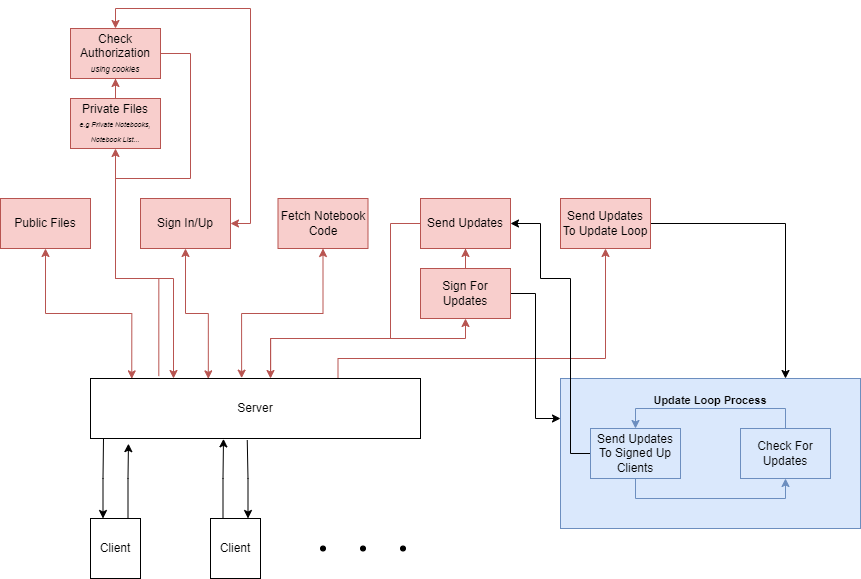

The diagram above was exported from draw.io. Its source (the exported page's mxGraphModel, read from the mxfile embedded in the PNG):
<mxGraphModel dx="1185" dy="1728" grid="1" gridSize="10" guides="1" tooltips="1" connect="1" arrows="1" fold="1" page="1" pageScale="1" pageWidth="850" pageHeight="1100" math="0" shadow="0">
  <root>
    <mxCell id="0" />
    <mxCell id="1" parent="0" />
    <mxCell id="CVxLGkxYZ4HPC-WI7mvg-47" value="&lt;h2 style=&quot;font-size: 11px;&quot;&gt;Update Loop Process&lt;/h2&gt;" style="whiteSpace=wrap;html=1;strokeColor=#6c8ebf;fillColor=#dae8fc;horizontal=1;verticalAlign=top;fontSize=11;" vertex="1" parent="1">
      <mxGeometry x="660" y="250" width="300" height="150" as="geometry" />
    </mxCell>
    <mxCell id="CVxLGkxYZ4HPC-WI7mvg-44" style="edgeStyle=orthogonalEdgeStyle;rounded=0;orthogonalLoop=1;jettySize=auto;html=1;exitX=0.75;exitY=0;exitDx=0;exitDy=0;entryX=0.5;entryY=1;entryDx=0;entryDy=0;startArrow=none;startFill=0;endArrow=classic;endFill=1;fillColor=#f8cecc;strokeColor=#b85450;" edge="1" parent="1" source="CVxLGkxYZ4HPC-WI7mvg-1" target="CVxLGkxYZ4HPC-WI7mvg-43">
      <mxGeometry relative="1" as="geometry">
        <Array as="points">
          <mxPoint x="437" y="230" />
          <mxPoint x="705" y="230" />
        </Array>
      </mxGeometry>
    </mxCell>
    <mxCell id="CVxLGkxYZ4HPC-WI7mvg-1" value="Server" style="whiteSpace=wrap;html=1;" vertex="1" parent="1">
      <mxGeometry x="190" y="250" width="330" height="60" as="geometry" />
    </mxCell>
    <mxCell id="CVxLGkxYZ4HPC-WI7mvg-17" value="" style="edgeStyle=orthogonalEdgeStyle;rounded=0;orthogonalLoop=1;jettySize=auto;html=1;exitX=0.25;exitY=0;exitDx=0;exitDy=0;startArrow=classic;startFill=1;endArrow=none;endFill=0;" edge="1" parent="1" source="CVxLGkxYZ4HPC-WI7mvg-5">
      <mxGeometry x="-0.0061" y="13" relative="1" as="geometry">
        <mxPoint x="203" y="310" as="targetPoint" />
        <mxPoint x="-13" y="13" as="offset" />
      </mxGeometry>
    </mxCell>
    <mxCell id="CVxLGkxYZ4HPC-WI7mvg-19" style="edgeStyle=orthogonalEdgeStyle;rounded=0;orthogonalLoop=1;jettySize=auto;html=1;exitX=0.75;exitY=0;exitDx=0;exitDy=0;entryX=0.115;entryY=1.086;entryDx=0;entryDy=0;entryPerimeter=0;startArrow=none;startFill=0;endArrow=classic;endFill=1;" edge="1" parent="1" source="CVxLGkxYZ4HPC-WI7mvg-5" target="CVxLGkxYZ4HPC-WI7mvg-1">
      <mxGeometry relative="1" as="geometry" />
    </mxCell>
    <mxCell id="CVxLGkxYZ4HPC-WI7mvg-5" value="Client" style="whiteSpace=wrap;html=1;" vertex="1" parent="1">
      <mxGeometry x="190" y="390" width="50" height="60" as="geometry" />
    </mxCell>
    <mxCell id="CVxLGkxYZ4HPC-WI7mvg-20" value="" style="edgeStyle=orthogonalEdgeStyle;rounded=0;orthogonalLoop=1;jettySize=auto;html=1;exitX=0.25;exitY=0;exitDx=0;exitDy=0;entryX=0.403;entryY=1.006;entryDx=0;entryDy=0;entryPerimeter=0;startArrow=none;startFill=0;endArrow=classic;endFill=1;horizontal=1;" edge="1" parent="1" source="CVxLGkxYZ4HPC-WI7mvg-8" target="CVxLGkxYZ4HPC-WI7mvg-1">
      <mxGeometry relative="1" as="geometry" />
    </mxCell>
    <mxCell id="CVxLGkxYZ4HPC-WI7mvg-21" style="edgeStyle=orthogonalEdgeStyle;rounded=0;orthogonalLoop=1;jettySize=auto;html=1;exitX=0.75;exitY=0;exitDx=0;exitDy=0;entryX=0.475;entryY=1.029;entryDx=0;entryDy=0;entryPerimeter=0;startArrow=classic;startFill=1;endArrow=none;endFill=0;" edge="1" parent="1" source="CVxLGkxYZ4HPC-WI7mvg-8" target="CVxLGkxYZ4HPC-WI7mvg-1">
      <mxGeometry relative="1" as="geometry" />
    </mxCell>
    <mxCell id="CVxLGkxYZ4HPC-WI7mvg-8" value="Client" style="whiteSpace=wrap;html=1;" vertex="1" parent="1">
      <mxGeometry x="310" y="390" width="50" height="60" as="geometry" />
    </mxCell>
    <mxCell id="CVxLGkxYZ4HPC-WI7mvg-10" value="" style="ellipse;whiteSpace=wrap;html=1;fillColor=#000000;" vertex="1" parent="1">
      <mxGeometry x="420" y="417.5" width="5" height="5" as="geometry" />
    </mxCell>
    <mxCell id="CVxLGkxYZ4HPC-WI7mvg-11" value="" style="ellipse;whiteSpace=wrap;html=1;fillColor=#000000;" vertex="1" parent="1">
      <mxGeometry x="460" y="417.5" width="5" height="5" as="geometry" />
    </mxCell>
    <mxCell id="CVxLGkxYZ4HPC-WI7mvg-12" value="" style="ellipse;whiteSpace=wrap;html=1;fillColor=#000000;" vertex="1" parent="1">
      <mxGeometry x="500" y="417.5" width="5" height="5" as="geometry" />
    </mxCell>
    <mxCell id="CVxLGkxYZ4HPC-WI7mvg-51" style="edgeStyle=orthogonalEdgeStyle;rounded=0;orthogonalLoop=1;jettySize=auto;html=1;entryX=0.125;entryY=0.006;entryDx=0;entryDy=0;entryPerimeter=0;fontSize=11;startArrow=classic;startFill=1;endArrow=classic;endFill=1;fillColor=#f8cecc;strokeColor=#b85450;" edge="1" parent="1" source="CVxLGkxYZ4HPC-WI7mvg-24" target="CVxLGkxYZ4HPC-WI7mvg-1">
      <mxGeometry relative="1" as="geometry" />
    </mxCell>
    <mxCell id="CVxLGkxYZ4HPC-WI7mvg-24" value="Public Files" style="whiteSpace=wrap;html=1;fillColor=#f8cecc;strokeColor=#b85450;" vertex="1" parent="1">
      <mxGeometry x="100" y="70" width="90" height="50" as="geometry" />
    </mxCell>
    <mxCell id="CVxLGkxYZ4HPC-WI7mvg-28" style="edgeStyle=orthogonalEdgeStyle;rounded=0;orthogonalLoop=1;jettySize=auto;html=1;entryX=0.357;entryY=0.006;entryDx=0;entryDy=0;entryPerimeter=0;startArrow=classic;startFill=1;endArrow=classic;endFill=1;fillColor=#f8cecc;strokeColor=#b85450;" edge="1" parent="1" source="CVxLGkxYZ4HPC-WI7mvg-27" target="CVxLGkxYZ4HPC-WI7mvg-1">
      <mxGeometry relative="1" as="geometry">
        <mxPoint x="284.5100000000002" y="237.60000000000002" as="targetPoint" />
      </mxGeometry>
    </mxCell>
    <mxCell id="CVxLGkxYZ4HPC-WI7mvg-68" style="edgeStyle=orthogonalEdgeStyle;rounded=0;orthogonalLoop=1;jettySize=auto;html=1;entryX=0.5;entryY=0;entryDx=0;entryDy=0;fontSize=7;startArrow=classic;startFill=1;endArrow=classic;endFill=1;fillColor=#f8cecc;strokeColor=#b85450;" edge="1" parent="1" source="CVxLGkxYZ4HPC-WI7mvg-27" target="CVxLGkxYZ4HPC-WI7mvg-60">
      <mxGeometry relative="1" as="geometry">
        <Array as="points">
          <mxPoint x="350" y="95" />
          <mxPoint x="350" y="-120" />
          <mxPoint x="215" y="-120" />
        </Array>
      </mxGeometry>
    </mxCell>
    <mxCell id="CVxLGkxYZ4HPC-WI7mvg-27" value="Sign In/Up" style="whiteSpace=wrap;html=1;fillColor=#f8cecc;strokeColor=#b85450;" vertex="1" parent="1">
      <mxGeometry x="240" y="70" width="90" height="50" as="geometry" />
    </mxCell>
    <mxCell id="CVxLGkxYZ4HPC-WI7mvg-30" style="edgeStyle=orthogonalEdgeStyle;rounded=0;orthogonalLoop=1;jettySize=auto;html=1;startArrow=classic;startFill=1;endArrow=classic;endFill=1;entryX=0.458;entryY=-0.006;entryDx=0;entryDy=0;entryPerimeter=0;fillColor=#f8cecc;strokeColor=#b85450;" edge="1" parent="1" source="CVxLGkxYZ4HPC-WI7mvg-29" target="CVxLGkxYZ4HPC-WI7mvg-1">
      <mxGeometry relative="1" as="geometry">
        <mxPoint x="320" y="240" as="targetPoint" />
      </mxGeometry>
    </mxCell>
    <mxCell id="CVxLGkxYZ4HPC-WI7mvg-29" value="Fetch Notebook Code" style="whiteSpace=wrap;html=1;fillColor=#f8cecc;strokeColor=#b85450;" vertex="1" parent="1">
      <mxGeometry x="377.5" y="70" width="90" height="50" as="geometry" />
    </mxCell>
    <mxCell id="CVxLGkxYZ4HPC-WI7mvg-32" style="edgeStyle=orthogonalEdgeStyle;rounded=0;orthogonalLoop=1;jettySize=auto;html=1;entryX=0.546;entryY=-0.029;entryDx=0;entryDy=0;entryPerimeter=0;startArrow=classic;startFill=1;endArrow=none;endFill=0;fillColor=#f8cecc;strokeColor=#b85450;" edge="1" parent="1" source="CVxLGkxYZ4HPC-WI7mvg-31" target="CVxLGkxYZ4HPC-WI7mvg-1">
      <mxGeometry relative="1" as="geometry">
        <Array as="points">
          <mxPoint x="565" y="210" />
          <mxPoint x="370" y="210" />
        </Array>
      </mxGeometry>
    </mxCell>
    <mxCell id="CVxLGkxYZ4HPC-WI7mvg-48" style="edgeStyle=orthogonalEdgeStyle;rounded=0;orthogonalLoop=1;jettySize=auto;html=1;startArrow=none;startFill=0;endArrow=classic;endFill=1;" edge="1" parent="1" source="CVxLGkxYZ4HPC-WI7mvg-31">
      <mxGeometry relative="1" as="geometry">
        <mxPoint x="660" y="290" as="targetPoint" />
        <Array as="points">
          <mxPoint x="635" y="165" />
          <mxPoint x="635" y="290" />
        </Array>
      </mxGeometry>
    </mxCell>
    <mxCell id="CVxLGkxYZ4HPC-WI7mvg-53" style="edgeStyle=orthogonalEdgeStyle;rounded=0;orthogonalLoop=1;jettySize=auto;html=1;entryX=0.5;entryY=1;entryDx=0;entryDy=0;fontSize=11;startArrow=none;startFill=0;endArrow=classic;endFill=1;fillColor=#f8cecc;strokeColor=#b85450;" edge="1" parent="1" source="CVxLGkxYZ4HPC-WI7mvg-31" target="CVxLGkxYZ4HPC-WI7mvg-52">
      <mxGeometry relative="1" as="geometry" />
    </mxCell>
    <mxCell id="CVxLGkxYZ4HPC-WI7mvg-31" value="Sign For Updates" style="whiteSpace=wrap;html=1;strokeColor=#b85450;fillColor=#f8cecc;" vertex="1" parent="1">
      <mxGeometry x="520" y="140" width="90" height="50" as="geometry" />
    </mxCell>
    <mxCell id="CVxLGkxYZ4HPC-WI7mvg-39" style="edgeStyle=orthogonalEdgeStyle;rounded=0;orthogonalLoop=1;jettySize=auto;html=1;entryX=0.5;entryY=1;entryDx=0;entryDy=0;startArrow=none;startFill=0;endArrow=classic;endFill=1;fillColor=#dae8fc;strokeColor=#6c8ebf;" edge="1" parent="1" source="CVxLGkxYZ4HPC-WI7mvg-35" target="CVxLGkxYZ4HPC-WI7mvg-38">
      <mxGeometry relative="1" as="geometry">
        <Array as="points">
          <mxPoint x="735" y="370" />
          <mxPoint x="885" y="370" />
        </Array>
      </mxGeometry>
    </mxCell>
    <mxCell id="CVxLGkxYZ4HPC-WI7mvg-69" style="edgeStyle=orthogonalEdgeStyle;rounded=0;orthogonalLoop=1;jettySize=auto;html=1;entryX=1;entryY=0.5;entryDx=0;entryDy=0;fontSize=7;startArrow=none;startFill=0;endArrow=classic;endFill=1;" edge="1" parent="1" source="CVxLGkxYZ4HPC-WI7mvg-35" target="CVxLGkxYZ4HPC-WI7mvg-52">
      <mxGeometry relative="1" as="geometry">
        <Array as="points">
          <mxPoint x="670" y="325" />
          <mxPoint x="670" y="150" />
          <mxPoint x="640" y="150" />
          <mxPoint x="640" y="95" />
        </Array>
      </mxGeometry>
    </mxCell>
    <mxCell id="CVxLGkxYZ4HPC-WI7mvg-35" value="Send Updates To Signed Up Clients" style="whiteSpace=wrap;html=1;fillColor=#dae8fc;strokeColor=#6c8ebf;" vertex="1" parent="1">
      <mxGeometry x="690" y="300" width="90" height="50" as="geometry" />
    </mxCell>
    <mxCell id="CVxLGkxYZ4HPC-WI7mvg-40" style="edgeStyle=orthogonalEdgeStyle;rounded=0;orthogonalLoop=1;jettySize=auto;html=1;entryX=0.5;entryY=0;entryDx=0;entryDy=0;startArrow=none;startFill=0;endArrow=classic;endFill=1;fillColor=#dae8fc;strokeColor=#6c8ebf;" edge="1" parent="1" source="CVxLGkxYZ4HPC-WI7mvg-38" target="CVxLGkxYZ4HPC-WI7mvg-35">
      <mxGeometry relative="1" as="geometry">
        <Array as="points">
          <mxPoint x="885" y="280" />
          <mxPoint x="735" y="280" />
        </Array>
      </mxGeometry>
    </mxCell>
    <mxCell id="CVxLGkxYZ4HPC-WI7mvg-38" value="Check For Updates" style="whiteSpace=wrap;html=1;fillColor=#dae8fc;strokeColor=#6c8ebf;" vertex="1" parent="1">
      <mxGeometry x="840" y="300" width="90" height="50" as="geometry" />
    </mxCell>
    <mxCell id="CVxLGkxYZ4HPC-WI7mvg-49" style="edgeStyle=orthogonalEdgeStyle;rounded=0;orthogonalLoop=1;jettySize=auto;html=1;entryX=0.75;entryY=0;entryDx=0;entryDy=0;startArrow=none;startFill=0;endArrow=classic;endFill=1;" edge="1" parent="1" source="CVxLGkxYZ4HPC-WI7mvg-43" target="CVxLGkxYZ4HPC-WI7mvg-47">
      <mxGeometry relative="1" as="geometry">
        <Array as="points">
          <mxPoint x="885" y="95" />
        </Array>
      </mxGeometry>
    </mxCell>
    <mxCell id="CVxLGkxYZ4HPC-WI7mvg-43" value="Send Updates To Update Loop" style="whiteSpace=wrap;html=1;fillColor=#f8cecc;strokeColor=#b85450;" vertex="1" parent="1">
      <mxGeometry x="660" y="70" width="90" height="50" as="geometry" />
    </mxCell>
    <mxCell id="CVxLGkxYZ4HPC-WI7mvg-55" style="edgeStyle=orthogonalEdgeStyle;rounded=0;orthogonalLoop=1;jettySize=auto;html=1;fontSize=11;startArrow=none;startFill=0;endArrow=classic;endFill=1;fillColor=#f8cecc;strokeColor=#b85450;" edge="1" parent="1" source="CVxLGkxYZ4HPC-WI7mvg-52">
      <mxGeometry relative="1" as="geometry">
        <mxPoint x="370" y="250" as="targetPoint" />
        <Array as="points">
          <mxPoint x="490" y="95" />
          <mxPoint x="490" y="210" />
          <mxPoint x="370" y="210" />
        </Array>
      </mxGeometry>
    </mxCell>
    <mxCell id="CVxLGkxYZ4HPC-WI7mvg-52" value="Send Updates" style="whiteSpace=wrap;html=1;strokeColor=#b85450;fillColor=#f8cecc;" vertex="1" parent="1">
      <mxGeometry x="520" y="70" width="90" height="50" as="geometry" />
    </mxCell>
    <mxCell id="CVxLGkxYZ4HPC-WI7mvg-57" style="edgeStyle=orthogonalEdgeStyle;rounded=0;orthogonalLoop=1;jettySize=auto;html=1;entryX=0.207;entryY=-0.04;entryDx=0;entryDy=0;entryPerimeter=0;fontSize=11;startArrow=classic;startFill=1;endArrow=none;endFill=0;fillColor=#f8cecc;strokeColor=#b85450;" edge="1" parent="1" source="CVxLGkxYZ4HPC-WI7mvg-56" target="CVxLGkxYZ4HPC-WI7mvg-1">
      <mxGeometry relative="1" as="geometry">
        <Array as="points">
          <mxPoint x="215" y="150" />
          <mxPoint x="258" y="150" />
        </Array>
      </mxGeometry>
    </mxCell>
    <mxCell id="CVxLGkxYZ4HPC-WI7mvg-61" style="edgeStyle=orthogonalEdgeStyle;rounded=0;orthogonalLoop=1;jettySize=auto;html=1;entryX=0.5;entryY=1;entryDx=0;entryDy=0;fontSize=11;startArrow=none;startFill=0;endArrow=classic;endFill=1;fillColor=#f8cecc;strokeColor=#b85450;" edge="1" parent="1" source="CVxLGkxYZ4HPC-WI7mvg-56" target="CVxLGkxYZ4HPC-WI7mvg-60">
      <mxGeometry relative="1" as="geometry" />
    </mxCell>
    <mxCell id="CVxLGkxYZ4HPC-WI7mvg-56" value="Private Files&lt;br&gt;&lt;div&gt;&lt;i style=&quot;font-size: 7px ; line-height: 1.2&quot;&gt;e.g Private Notebooks, Notebook List...&lt;/i&gt;&lt;/div&gt;" style="whiteSpace=wrap;html=1;strokeColor=#b85450;fillColor=#f8cecc;" vertex="1" parent="1">
      <mxGeometry x="170" y="-30" width="90" height="50" as="geometry" />
    </mxCell>
    <mxCell id="CVxLGkxYZ4HPC-WI7mvg-63" style="edgeStyle=orthogonalEdgeStyle;rounded=0;orthogonalLoop=1;jettySize=auto;html=1;entryX=0.25;entryY=0;entryDx=0;entryDy=0;fontSize=8;startArrow=none;startFill=0;endArrow=classic;endFill=1;fillColor=#f8cecc;strokeColor=#b85450;" edge="1" parent="1" source="CVxLGkxYZ4HPC-WI7mvg-60" target="CVxLGkxYZ4HPC-WI7mvg-1">
      <mxGeometry relative="1" as="geometry">
        <Array as="points">
          <mxPoint x="290" y="-75" />
          <mxPoint x="290" y="50" />
          <mxPoint x="215" y="50" />
          <mxPoint x="215" y="150" />
          <mxPoint x="273" y="150" />
          <mxPoint x="273" y="250" />
        </Array>
      </mxGeometry>
    </mxCell>
    <mxCell id="CVxLGkxYZ4HPC-WI7mvg-60" value="Check Authorization&lt;br&gt;&lt;font style=&quot;font-size: 8px&quot;&gt;&lt;i&gt;using cookies&lt;/i&gt;&lt;/font&gt;" style="whiteSpace=wrap;html=1;strokeColor=#b85450;fillColor=#f8cecc;" vertex="1" parent="1">
      <mxGeometry x="170" y="-100" width="90" height="50" as="geometry" />
    </mxCell>
  </root>
</mxGraphModel>